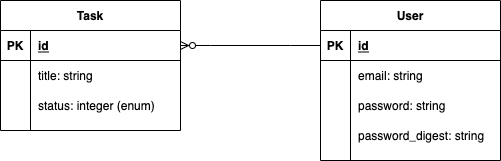

The diagram above was exported from draw.io. Its source (the exported page's mxGraphModel, read from the mxfile embedded in the PNG):
<mxGraphModel dx="760" dy="428" grid="1" gridSize="10" guides="1" tooltips="1" connect="1" arrows="1" fold="1" page="1" pageScale="1" pageWidth="850" pageHeight="1100" math="0" shadow="0">
  <root>
    <mxCell id="0" />
    <mxCell id="1" parent="0" />
    <mxCell id="2" value="Task" style="shape=table;startSize=30;container=1;collapsible=1;childLayout=tableLayout;fixedRows=1;rowLines=0;fontStyle=1;align=center;resizeLast=1;" parent="1" vertex="1">
      <mxGeometry x="300" y="320" width="180" height="130" as="geometry" />
    </mxCell>
    <mxCell id="3" value="" style="shape=partialRectangle;collapsible=0;dropTarget=0;pointerEvents=0;fillColor=none;top=0;left=0;bottom=1;right=0;points=[[0,0.5],[1,0.5]];portConstraint=eastwest;" parent="2" vertex="1">
      <mxGeometry y="30" width="180" height="30" as="geometry" />
    </mxCell>
    <mxCell id="4" value="PK" style="shape=partialRectangle;connectable=0;fillColor=none;top=0;left=0;bottom=0;right=0;fontStyle=1;overflow=hidden;" parent="3" vertex="1">
      <mxGeometry width="30" height="30" as="geometry">
        <mxRectangle width="30" height="30" as="alternateBounds" />
      </mxGeometry>
    </mxCell>
    <mxCell id="5" value="id" style="shape=partialRectangle;connectable=0;fillColor=none;top=0;left=0;bottom=0;right=0;align=left;spacingLeft=6;fontStyle=5;overflow=hidden;" parent="3" vertex="1">
      <mxGeometry x="30" width="150" height="30" as="geometry">
        <mxRectangle width="150" height="30" as="alternateBounds" />
      </mxGeometry>
    </mxCell>
    <mxCell id="6" value="" style="shape=partialRectangle;collapsible=0;dropTarget=0;pointerEvents=0;fillColor=none;top=0;left=0;bottom=0;right=0;points=[[0,0.5],[1,0.5]];portConstraint=eastwest;" parent="2" vertex="1">
      <mxGeometry y="60" width="180" height="30" as="geometry" />
    </mxCell>
    <mxCell id="7" value="" style="shape=partialRectangle;connectable=0;fillColor=none;top=0;left=0;bottom=0;right=0;editable=1;overflow=hidden;" parent="6" vertex="1">
      <mxGeometry width="30" height="30" as="geometry">
        <mxRectangle width="30" height="30" as="alternateBounds" />
      </mxGeometry>
    </mxCell>
    <mxCell id="8" value="title: string" style="shape=partialRectangle;connectable=0;fillColor=none;top=0;left=0;bottom=0;right=0;align=left;spacingLeft=6;overflow=hidden;" parent="6" vertex="1">
      <mxGeometry x="30" width="150" height="30" as="geometry">
        <mxRectangle width="150" height="30" as="alternateBounds" />
      </mxGeometry>
    </mxCell>
    <mxCell id="9" value="" style="shape=partialRectangle;collapsible=0;dropTarget=0;pointerEvents=0;fillColor=none;top=0;left=0;bottom=0;right=0;points=[[0,0.5],[1,0.5]];portConstraint=eastwest;" parent="2" vertex="1">
      <mxGeometry y="90" width="180" height="30" as="geometry" />
    </mxCell>
    <mxCell id="10" value="" style="shape=partialRectangle;connectable=0;fillColor=none;top=0;left=0;bottom=0;right=0;editable=1;overflow=hidden;" parent="9" vertex="1">
      <mxGeometry width="30" height="30" as="geometry">
        <mxRectangle width="30" height="30" as="alternateBounds" />
      </mxGeometry>
    </mxCell>
    <mxCell id="11" value="status: integer (enum)" style="shape=partialRectangle;connectable=0;fillColor=none;top=0;left=0;bottom=0;right=0;align=left;spacingLeft=6;overflow=hidden;" parent="9" vertex="1">
      <mxGeometry x="30" width="150" height="30" as="geometry">
        <mxRectangle width="150" height="30" as="alternateBounds" />
      </mxGeometry>
    </mxCell>
    <mxCell id="12" value="User" style="shape=table;startSize=30;container=1;collapsible=1;childLayout=tableLayout;fixedRows=1;rowLines=0;fontStyle=1;align=center;resizeLast=1;" vertex="1" parent="1">
      <mxGeometry x="620" y="320" width="180" height="160" as="geometry" />
    </mxCell>
    <mxCell id="13" value="" style="shape=partialRectangle;collapsible=0;dropTarget=0;pointerEvents=0;fillColor=none;top=0;left=0;bottom=1;right=0;points=[[0,0.5],[1,0.5]];portConstraint=eastwest;" vertex="1" parent="12">
      <mxGeometry y="30" width="180" height="30" as="geometry" />
    </mxCell>
    <mxCell id="14" value="PK" style="shape=partialRectangle;connectable=0;fillColor=none;top=0;left=0;bottom=0;right=0;fontStyle=1;overflow=hidden;" vertex="1" parent="13">
      <mxGeometry width="30" height="30" as="geometry">
        <mxRectangle width="30" height="30" as="alternateBounds" />
      </mxGeometry>
    </mxCell>
    <mxCell id="15" value="id" style="shape=partialRectangle;connectable=0;fillColor=none;top=0;left=0;bottom=0;right=0;align=left;spacingLeft=6;fontStyle=5;overflow=hidden;" vertex="1" parent="13">
      <mxGeometry x="30" width="150" height="30" as="geometry">
        <mxRectangle width="150" height="30" as="alternateBounds" />
      </mxGeometry>
    </mxCell>
    <mxCell id="16" value="" style="shape=partialRectangle;collapsible=0;dropTarget=0;pointerEvents=0;fillColor=none;top=0;left=0;bottom=0;right=0;points=[[0,0.5],[1,0.5]];portConstraint=eastwest;" vertex="1" parent="12">
      <mxGeometry y="60" width="180" height="30" as="geometry" />
    </mxCell>
    <mxCell id="17" value="" style="shape=partialRectangle;connectable=0;fillColor=none;top=0;left=0;bottom=0;right=0;editable=1;overflow=hidden;" vertex="1" parent="16">
      <mxGeometry width="30" height="30" as="geometry">
        <mxRectangle width="30" height="30" as="alternateBounds" />
      </mxGeometry>
    </mxCell>
    <mxCell id="18" value="email: string" style="shape=partialRectangle;connectable=0;fillColor=none;top=0;left=0;bottom=0;right=0;align=left;spacingLeft=6;overflow=hidden;" vertex="1" parent="16">
      <mxGeometry x="30" width="150" height="30" as="geometry">
        <mxRectangle width="150" height="30" as="alternateBounds" />
      </mxGeometry>
    </mxCell>
    <mxCell id="19" value="" style="shape=partialRectangle;collapsible=0;dropTarget=0;pointerEvents=0;fillColor=none;top=0;left=0;bottom=0;right=0;points=[[0,0.5],[1,0.5]];portConstraint=eastwest;" vertex="1" parent="12">
      <mxGeometry y="90" width="180" height="30" as="geometry" />
    </mxCell>
    <mxCell id="20" value="" style="shape=partialRectangle;connectable=0;fillColor=none;top=0;left=0;bottom=0;right=0;editable=1;overflow=hidden;" vertex="1" parent="19">
      <mxGeometry width="30" height="30" as="geometry">
        <mxRectangle width="30" height="30" as="alternateBounds" />
      </mxGeometry>
    </mxCell>
    <mxCell id="21" value="password: string" style="shape=partialRectangle;connectable=0;fillColor=none;top=0;left=0;bottom=0;right=0;align=left;spacingLeft=6;overflow=hidden;" vertex="1" parent="19">
      <mxGeometry x="30" width="150" height="30" as="geometry">
        <mxRectangle width="150" height="30" as="alternateBounds" />
      </mxGeometry>
    </mxCell>
    <mxCell id="22" value="" style="shape=partialRectangle;collapsible=0;dropTarget=0;pointerEvents=0;fillColor=none;top=0;left=0;bottom=0;right=0;points=[[0,0.5],[1,0.5]];portConstraint=eastwest;" vertex="1" parent="12">
      <mxGeometry y="120" width="180" height="30" as="geometry" />
    </mxCell>
    <mxCell id="23" value="" style="shape=partialRectangle;connectable=0;fillColor=none;top=0;left=0;bottom=0;right=0;editable=1;overflow=hidden;" vertex="1" parent="22">
      <mxGeometry width="30" height="30" as="geometry">
        <mxRectangle width="30" height="30" as="alternateBounds" />
      </mxGeometry>
    </mxCell>
    <mxCell id="24" value="password_digest: string" style="shape=partialRectangle;connectable=0;fillColor=none;top=0;left=0;bottom=0;right=0;align=left;spacingLeft=6;overflow=hidden;" vertex="1" parent="22">
      <mxGeometry x="30" width="150" height="30" as="geometry">
        <mxRectangle width="150" height="30" as="alternateBounds" />
      </mxGeometry>
    </mxCell>
    <mxCell id="25" value="" style="edgeStyle=entityRelationEdgeStyle;fontSize=12;html=1;endArrow=ERzeroToMany;endFill=1;rounded=0;exitX=0;exitY=0.5;exitDx=0;exitDy=0;entryX=1;entryY=0.5;entryDx=0;entryDy=0;" edge="1" parent="1" source="13" target="3">
      <mxGeometry width="100" height="100" relative="1" as="geometry">
        <mxPoint x="550" y="430" as="sourcePoint" />
        <mxPoint x="650" y="330" as="targetPoint" />
      </mxGeometry>
    </mxCell>
  </root>
</mxGraphModel>